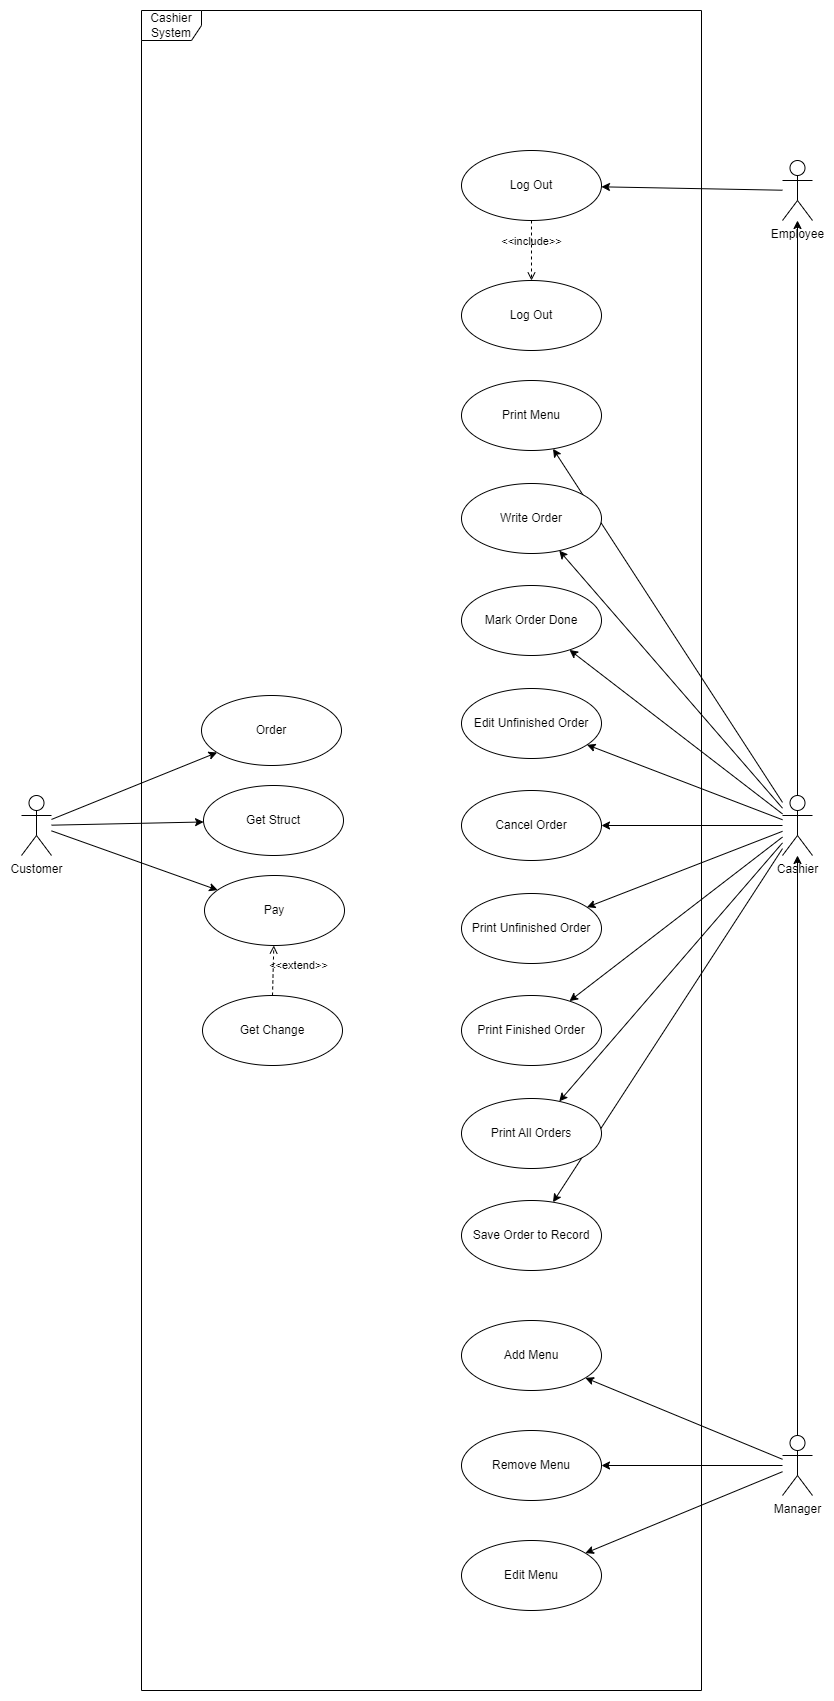

The diagram above was exported from draw.io. Its source (the exported page's mxGraphModel, read from the mxfile embedded in the PNG):
<mxGraphModel dx="41" dy="868" grid="1" gridSize="10" guides="1" tooltips="1" connect="1" arrows="1" fold="1" page="1" pageScale="1" pageWidth="827" pageHeight="1169" math="0" shadow="0">
  <root>
    <mxCell id="0" />
    <mxCell id="1" parent="0" />
    <mxCell id="mhkE-dRCHUzm1vkgejb6-3" value="Order" style="ellipse;whiteSpace=wrap;html=1;" parent="1" vertex="1">
      <mxGeometry x="1030" y="685" width="140" height="70" as="geometry" />
    </mxCell>
    <mxCell id="mhkE-dRCHUzm1vkgejb6-17" style="rounded=0;orthogonalLoop=1;jettySize=auto;html=1;" parent="1" source="mhkE-dRCHUzm1vkgejb6-4" target="mhkE-dRCHUzm1vkgejb6-3" edge="1">
      <mxGeometry relative="1" as="geometry" />
    </mxCell>
    <mxCell id="mhkE-dRCHUzm1vkgejb6-18" style="rounded=0;orthogonalLoop=1;jettySize=auto;html=1;" parent="1" source="mhkE-dRCHUzm1vkgejb6-4" target="mhkE-dRCHUzm1vkgejb6-7" edge="1">
      <mxGeometry relative="1" as="geometry" />
    </mxCell>
    <mxCell id="mhkE-dRCHUzm1vkgejb6-19" style="rounded=0;orthogonalLoop=1;jettySize=auto;html=1;" parent="1" source="mhkE-dRCHUzm1vkgejb6-4" target="mhkE-dRCHUzm1vkgejb6-8" edge="1">
      <mxGeometry relative="1" as="geometry" />
    </mxCell>
    <mxCell id="mhkE-dRCHUzm1vkgejb6-4" value="Customer" style="shape=umlActor;verticalLabelPosition=bottom;verticalAlign=top;html=1;" parent="1" vertex="1">
      <mxGeometry x="850" y="785" width="30" height="60" as="geometry" />
    </mxCell>
    <mxCell id="mhkE-dRCHUzm1vkgejb6-7" value="Get Struct" style="ellipse;whiteSpace=wrap;html=1;" parent="1" vertex="1">
      <mxGeometry x="1032" y="775" width="140" height="70" as="geometry" />
    </mxCell>
    <mxCell id="mhkE-dRCHUzm1vkgejb6-8" value="Pay" style="ellipse;whiteSpace=wrap;html=1;" parent="1" vertex="1">
      <mxGeometry x="1033" y="865" width="140" height="70" as="geometry" />
    </mxCell>
    <mxCell id="mhkE-dRCHUzm1vkgejb6-11" value="Get Change" style="ellipse;whiteSpace=wrap;html=1;" parent="1" vertex="1">
      <mxGeometry x="1031" y="985" width="140" height="70" as="geometry" />
    </mxCell>
    <mxCell id="mhkE-dRCHUzm1vkgejb6-31" style="rounded=0;orthogonalLoop=1;jettySize=auto;html=1;" parent="1" source="mhkE-dRCHUzm1vkgejb6-22" target="mhkE-dRCHUzm1vkgejb6-25" edge="1">
      <mxGeometry relative="1" as="geometry" />
    </mxCell>
    <mxCell id="mhkE-dRCHUzm1vkgejb6-32" style="rounded=0;orthogonalLoop=1;jettySize=auto;html=1;" parent="1" source="mhkE-dRCHUzm1vkgejb6-22" target="mhkE-dRCHUzm1vkgejb6-26" edge="1">
      <mxGeometry relative="1" as="geometry" />
    </mxCell>
    <mxCell id="mhkE-dRCHUzm1vkgejb6-33" style="rounded=0;orthogonalLoop=1;jettySize=auto;html=1;" parent="1" source="mhkE-dRCHUzm1vkgejb6-22" target="mhkE-dRCHUzm1vkgejb6-28" edge="1">
      <mxGeometry relative="1" as="geometry" />
    </mxCell>
    <mxCell id="mhkE-dRCHUzm1vkgejb6-34" style="rounded=0;orthogonalLoop=1;jettySize=auto;html=1;" parent="1" source="mhkE-dRCHUzm1vkgejb6-22" target="mhkE-dRCHUzm1vkgejb6-27" edge="1">
      <mxGeometry relative="1" as="geometry" />
    </mxCell>
    <mxCell id="s8-98X3xYTc30L69lYWR-2" style="edgeStyle=orthogonalEdgeStyle;rounded=0;orthogonalLoop=1;jettySize=auto;html=1;" edge="1" parent="1" source="mhkE-dRCHUzm1vkgejb6-22" target="s8-98X3xYTc30L69lYWR-1">
      <mxGeometry relative="1" as="geometry" />
    </mxCell>
    <mxCell id="s8-98X3xYTc30L69lYWR-15" style="rounded=0;orthogonalLoop=1;jettySize=auto;html=1;" edge="1" parent="1" source="mhkE-dRCHUzm1vkgejb6-22" target="s8-98X3xYTc30L69lYWR-7">
      <mxGeometry relative="1" as="geometry" />
    </mxCell>
    <mxCell id="s8-98X3xYTc30L69lYWR-16" style="rounded=0;orthogonalLoop=1;jettySize=auto;html=1;" edge="1" parent="1" source="mhkE-dRCHUzm1vkgejb6-22" target="s8-98X3xYTc30L69lYWR-8">
      <mxGeometry relative="1" as="geometry" />
    </mxCell>
    <mxCell id="s8-98X3xYTc30L69lYWR-17" style="rounded=0;orthogonalLoop=1;jettySize=auto;html=1;" edge="1" parent="1" source="mhkE-dRCHUzm1vkgejb6-22" target="s8-98X3xYTc30L69lYWR-9">
      <mxGeometry relative="1" as="geometry" />
    </mxCell>
    <mxCell id="s8-98X3xYTc30L69lYWR-18" style="rounded=0;orthogonalLoop=1;jettySize=auto;html=1;" edge="1" parent="1" source="mhkE-dRCHUzm1vkgejb6-22" target="s8-98X3xYTc30L69lYWR-10">
      <mxGeometry relative="1" as="geometry" />
    </mxCell>
    <mxCell id="s8-98X3xYTc30L69lYWR-19" style="rounded=0;orthogonalLoop=1;jettySize=auto;html=1;" edge="1" parent="1" source="mhkE-dRCHUzm1vkgejb6-22" target="s8-98X3xYTc30L69lYWR-11">
      <mxGeometry relative="1" as="geometry" />
    </mxCell>
    <mxCell id="mhkE-dRCHUzm1vkgejb6-22" value="Cashier" style="shape=umlActor;verticalLabelPosition=bottom;verticalAlign=top;html=1;" parent="1" vertex="1">
      <mxGeometry x="1611" y="785" width="30" height="60" as="geometry" />
    </mxCell>
    <mxCell id="mhkE-dRCHUzm1vkgejb6-24" style="edgeStyle=orthogonalEdgeStyle;rounded=0;orthogonalLoop=1;jettySize=auto;html=1;" parent="1" source="mhkE-dRCHUzm1vkgejb6-23" target="mhkE-dRCHUzm1vkgejb6-22" edge="1">
      <mxGeometry relative="1" as="geometry" />
    </mxCell>
    <mxCell id="mhkE-dRCHUzm1vkgejb6-35" style="rounded=0;orthogonalLoop=1;jettySize=auto;html=1;" parent="1" source="mhkE-dRCHUzm1vkgejb6-23" target="mhkE-dRCHUzm1vkgejb6-29" edge="1">
      <mxGeometry relative="1" as="geometry" />
    </mxCell>
    <mxCell id="s8-98X3xYTc30L69lYWR-21" style="rounded=0;orthogonalLoop=1;jettySize=auto;html=1;" edge="1" parent="1" source="mhkE-dRCHUzm1vkgejb6-23" target="s8-98X3xYTc30L69lYWR-12">
      <mxGeometry relative="1" as="geometry" />
    </mxCell>
    <mxCell id="s8-98X3xYTc30L69lYWR-22" style="rounded=0;orthogonalLoop=1;jettySize=auto;html=1;" edge="1" parent="1" source="mhkE-dRCHUzm1vkgejb6-23" target="s8-98X3xYTc30L69lYWR-13">
      <mxGeometry relative="1" as="geometry" />
    </mxCell>
    <mxCell id="mhkE-dRCHUzm1vkgejb6-23" value="Manager" style="shape=umlActor;verticalLabelPosition=bottom;verticalAlign=top;html=1;" parent="1" vertex="1">
      <mxGeometry x="1611" y="1425" width="30" height="60" as="geometry" />
    </mxCell>
    <mxCell id="mhkE-dRCHUzm1vkgejb6-25" value="Print Menu" style="ellipse;whiteSpace=wrap;html=1;" parent="1" vertex="1">
      <mxGeometry x="1290" y="370" width="140" height="70" as="geometry" />
    </mxCell>
    <mxCell id="mhkE-dRCHUzm1vkgejb6-26" value="Write Order" style="ellipse;whiteSpace=wrap;html=1;" parent="1" vertex="1">
      <mxGeometry x="1290" y="473" width="140" height="70" as="geometry" />
    </mxCell>
    <mxCell id="mhkE-dRCHUzm1vkgejb6-27" value="Edit Unfinished Order" style="ellipse;whiteSpace=wrap;html=1;" parent="1" vertex="1">
      <mxGeometry x="1290" y="678" width="140" height="70" as="geometry" />
    </mxCell>
    <mxCell id="mhkE-dRCHUzm1vkgejb6-28" value="Mark Order Done" style="ellipse;whiteSpace=wrap;html=1;" parent="1" vertex="1">
      <mxGeometry x="1290" y="575" width="140" height="70" as="geometry" />
    </mxCell>
    <mxCell id="mhkE-dRCHUzm1vkgejb6-29" value="Add Menu" style="ellipse;whiteSpace=wrap;html=1;" parent="1" vertex="1">
      <mxGeometry x="1290" y="1310" width="140" height="70" as="geometry" />
    </mxCell>
    <mxCell id="yS2TBgSoTu_uDoeTglE2-1" value="&amp;lt;&amp;lt;extend&amp;gt;&amp;gt;" style="html=1;verticalAlign=bottom;labelBackgroundColor=none;endArrow=open;endFill=0;dashed=1;rounded=0;exitX=0.5;exitY=0;exitDx=0;exitDy=0;" parent="1" source="mhkE-dRCHUzm1vkgejb6-11" target="mhkE-dRCHUzm1vkgejb6-8" edge="1">
      <mxGeometry x="-0.1643" y="-25" width="160" relative="1" as="geometry">
        <mxPoint x="1067" y="1325" as="sourcePoint" />
        <mxPoint x="1227" y="1325" as="targetPoint" />
        <mxPoint as="offset" />
      </mxGeometry>
    </mxCell>
    <mxCell id="s8-98X3xYTc30L69lYWR-6" style="rounded=0;orthogonalLoop=1;jettySize=auto;html=1;" edge="1" parent="1" source="s8-98X3xYTc30L69lYWR-1" target="s8-98X3xYTc30L69lYWR-3">
      <mxGeometry relative="1" as="geometry" />
    </mxCell>
    <mxCell id="s8-98X3xYTc30L69lYWR-1" value="Employee" style="shape=umlActor;verticalLabelPosition=bottom;verticalAlign=top;html=1;" vertex="1" parent="1">
      <mxGeometry x="1611" y="150" width="30" height="60" as="geometry" />
    </mxCell>
    <mxCell id="s8-98X3xYTc30L69lYWR-3" value="Log Out" style="ellipse;whiteSpace=wrap;html=1;" vertex="1" parent="1">
      <mxGeometry x="1290" y="140" width="140" height="70" as="geometry" />
    </mxCell>
    <mxCell id="s8-98X3xYTc30L69lYWR-4" value="Log Out" style="ellipse;whiteSpace=wrap;html=1;" vertex="1" parent="1">
      <mxGeometry x="1290" y="270" width="140" height="70" as="geometry" />
    </mxCell>
    <mxCell id="s8-98X3xYTc30L69lYWR-5" value="&amp;lt;&amp;lt;include&amp;gt;&amp;gt;" style="html=1;verticalAlign=bottom;labelBackgroundColor=none;endArrow=open;endFill=0;dashed=1;rounded=0;" edge="1" parent="1" source="s8-98X3xYTc30L69lYWR-3" target="s8-98X3xYTc30L69lYWR-4">
      <mxGeometry width="160" relative="1" as="geometry">
        <mxPoint x="1220" y="130" as="sourcePoint" />
        <mxPoint x="1380" y="130" as="targetPoint" />
      </mxGeometry>
    </mxCell>
    <mxCell id="s8-98X3xYTc30L69lYWR-7" value="Cancel Order" style="ellipse;whiteSpace=wrap;html=1;" vertex="1" parent="1">
      <mxGeometry x="1290" y="780" width="140" height="70" as="geometry" />
    </mxCell>
    <mxCell id="s8-98X3xYTc30L69lYWR-8" value="Print Unfinished Order" style="ellipse;whiteSpace=wrap;html=1;" vertex="1" parent="1">
      <mxGeometry x="1290" y="883" width="140" height="70" as="geometry" />
    </mxCell>
    <mxCell id="s8-98X3xYTc30L69lYWR-9" value="Print Finished Order" style="ellipse;whiteSpace=wrap;html=1;" vertex="1" parent="1">
      <mxGeometry x="1290" y="985" width="140" height="70" as="geometry" />
    </mxCell>
    <mxCell id="s8-98X3xYTc30L69lYWR-10" value="Print All Orders" style="ellipse;whiteSpace=wrap;html=1;" vertex="1" parent="1">
      <mxGeometry x="1290" y="1088" width="140" height="70" as="geometry" />
    </mxCell>
    <mxCell id="s8-98X3xYTc30L69lYWR-11" value="Save Order to Record" style="ellipse;whiteSpace=wrap;html=1;" vertex="1" parent="1">
      <mxGeometry x="1290" y="1190" width="140" height="70" as="geometry" />
    </mxCell>
    <mxCell id="s8-98X3xYTc30L69lYWR-12" value="Remove Menu" style="ellipse;whiteSpace=wrap;html=1;" vertex="1" parent="1">
      <mxGeometry x="1290" y="1420" width="140" height="70" as="geometry" />
    </mxCell>
    <mxCell id="s8-98X3xYTc30L69lYWR-13" value="Edit Menu" style="ellipse;whiteSpace=wrap;html=1;" vertex="1" parent="1">
      <mxGeometry x="1290" y="1530" width="140" height="70" as="geometry" />
    </mxCell>
    <mxCell id="s8-98X3xYTc30L69lYWR-23" value="Cashier System" style="shape=umlFrame;whiteSpace=wrap;html=1;pointerEvents=0;" vertex="1" parent="1">
      <mxGeometry x="970" width="560" height="1680" as="geometry" />
    </mxCell>
  </root>
</mxGraphModel>